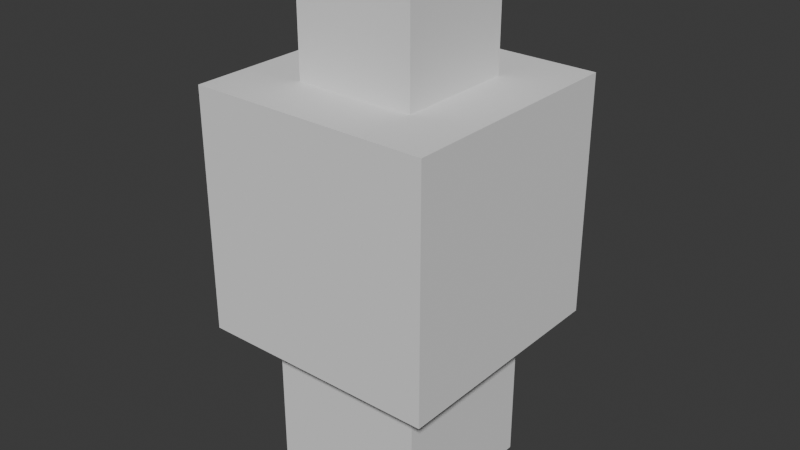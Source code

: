# Source: pawn.blend  (saved by Blender 4.0.36; exported with 4.5.12 LTS)
import bpy
from mathutils import Matrix  # noqa: F401  (used for matrix-valued properties, if any)

bpy.ops.wm.read_factory_settings(use_empty=True)
scene = bpy.context.scene
scene.name = 'Scene'

# ---- collections
col_collection = bpy.data.collections.new('Collection'); scene.collection.children.link(col_collection)

# ---- world
world_world = bpy.data.worlds.new('World'); scene.world = world_world
world_world.use_nodes = True; world_world.node_tree.nodes.clear()
_N = world_world.node_tree.nodes; _L = world_world.node_tree.links
n0 = _N.new('ShaderNodeOutputWorld'); n0.name = 'World Output'; n0.location = (300, 300)
n1 = _N.new('ShaderNodeBackground'); n1.name = 'Background'; n1.location = (10, 300)
n1.inputs[0].default_value = (0.05088, 0.05088, 0.05088, 1.0)
_L.new(n1.outputs[0], n0.inputs[0])
n0.is_active_output = True
world_world.color = (0.05088, 0.05088, 0.05088)
world_world.use_sun_shadow = False
world_world.sun_shadow_jitter_overblur = 0.0

# ---- meshes
me_cube_003 = bpy.data.meshes.new('Cube.003')
me_cube_003.from_pydata([(-1.0, -1.0, 6.667), (-1.0, -1.0, 8.667), (-1.0, 1.0, 6.667), (-1.0, 1.0, 8.667), (1.0, -1.0, 6.667), (1.0, -1.0, 8.667), (1.0, 1.0, 6.667), (1.0, 1.0, 8.667), (-1.333, -1.333, 0.0), (-1.333, -1.333, 2.667), (-1.333, 1.333, 0.0), (-1.333, 1.333, 2.667), (1.333, -1.333, 0.0), (1.333, -1.333, 2.667), (1.333, 1.333, 0.0), (1.333, 1.333, 2.667), (-2.0, -2.0, 2.667), (-2.0, -2.0, 6.667), (-2.0, 2.0, 2.667), (-2.0, 2.0, 6.667), (2.0, -2.0, 2.667), (2.0, -2.0, 6.667), (2.0, 2.0, 2.667), (2.0, 2.0, 6.667)], [], [(0, 1, 3, 2), (2, 3, 7, 6), (6, 7, 5, 4), (4, 5, 1, 0), (7, 3, 1, 5), (8, 9, 11, 10), (10, 11, 15, 14), (14, 15, 13, 12), (12, 13, 9, 8), (16, 17, 19, 18), (18, 19, 23, 22), (22, 23, 21, 20), (20, 21, 17, 16), (23, 19, 17, 21)])
_uv = me_cube_003.uv_layers.new(name='UVMap')
_uv.uv.foreach_set('vector', [0.375, 0.0, 0.625, 0.0, 0.625, 0.25, 0.375, 0.25, 0.375, 0.25, 0.625, 0.25, 0.625, 0.5, 0.375, 0.5, 0.375, 0.5, 0.625, 0.5, 0.625, 0.75, 0.375, 0.75, 0.375, 0.75, 0.625, 0.75, 0.625, 1.0, 0.375, 1.0, 0.625, 0.5, 0.875, 0.5, 0.875, 0.75, 0.625, 0.75, 0.375, 0.0, 0.625, 0.0, 0.625, 0.25, 0.375, 0.25, 0.375, 0.25, 0.625, 0.25, 0.625, 0.5, 0.375, 0.5, 0.375, 0.5, 0.625, 0.5, 0.625, 0.75, 0.375, 0.75, 0.375, 0.75, 0.625, 0.75, 0.625, 1.0, 0.375, 1.0, 0.375, 0.0, 0.625, 0.0, 0.625, 0.25, 0.375, 0.25, 0.375, 0.25, 0.625, 0.25, 0.625, 0.5, 0.375, 0.5, 0.375, 0.5, 0.625, 0.5, 0.625, 0.75, 0.375, 0.75, 0.375, 0.75, 0.625, 0.75, 0.625, 1.0, 0.375, 1.0, 0.625, 0.5, 0.875, 0.5, 0.875, 0.75, 0.625, 0.75])
me_cube_003.update()

# ---- objects
ob_cube_002 = bpy.data.objects.new('Cube.002', me_cube_003)

# ---- transforms, parenting, visibility, modifiers, constraints
ob_cube_002.location = (0.0, 0.0, 5.96e-08)
ob_cube_002.scale = (0.0225, 0.0225, 0.0225)

# ---- collection membership
col_collection.objects.link(ob_cube_002)

# ---- scene / render settings (as saved in the file)
scene.frame_start = 1; scene.frame_end = 250; scene.frame_set(1)
scene.render.engine = 'BLENDER_EEVEE_NEXT'
scene.cycles.sampling_pattern = 'TABULATED_SOBOL'
bpy.context.view_layer.update()

# ---- added for rendering (the .blend has no active camera and no usable light): camera, sun
cam_auto = bpy.data.cameras.new('AutoCamera')
cam_auto.lens = 50.0
cam_auto.sensor_width = 36.0
cam_auto.clip_end = 1000.0
ob_auto_camera = bpy.data.objects.new('AutoCamera', cam_auto)
scene.collection.objects.link(ob_auto_camera)
ob_auto_camera.location = (0.21545, -0.25854, 0.26986)
ob_auto_camera.rotation_euler = (1.09748, -7.21219e-08, 0.694738)
scene.camera = ob_auto_camera
light_auto_sun = bpy.data.lights.new('AutoSun', 'SUN')
light_auto_sun.energy = 3.0
light_auto_sun.angle = 0.0523599
ob_auto_sun = bpy.data.objects.new('AutoSun', light_auto_sun)
scene.collection.objects.link(ob_auto_sun)
ob_auto_sun.rotation_euler = (0.872665, 0.174533, 0.523599)
bpy.context.view_layer.update()

